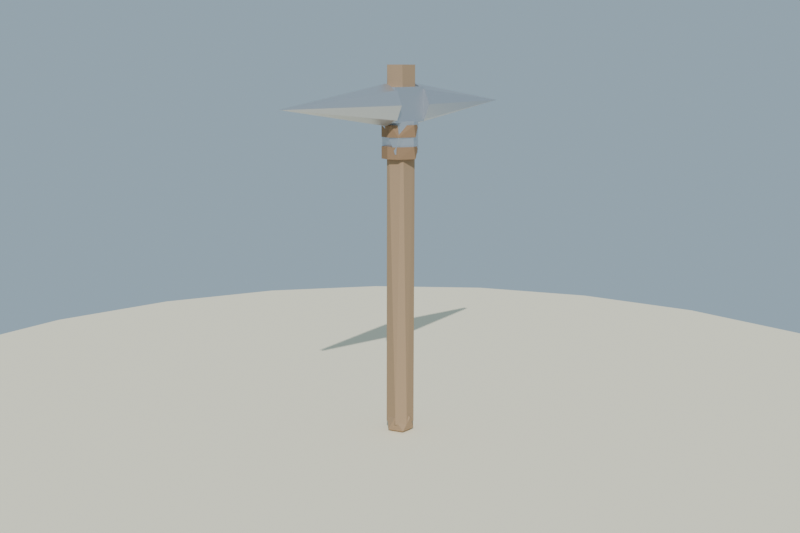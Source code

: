 # Source: pico_hierro_lowpoly_baja.blend  (saved by Blender 4.2.68; exported with 4.5.12 LTS)
import bpy
from mathutils import Matrix  # noqa: F401  (used for matrix-valued properties, if any)

bpy.ops.wm.read_factory_settings(use_empty=True)
scene = bpy.context.scene
scene.name = 'Scene'

# ---- collections
col_collection = bpy.data.collections.new('Collection'); scene.collection.children.link(col_collection)

# ---- materials (node trees are filled in below, after node groups)
mat_mat_madera_mango = bpy.data.materials.new('MAT_Madera_Mango')
mat_mat_hierro_pico = bpy.data.materials.new('MAT_Hierro_Pico')
mat_mat_cuero_atadura = bpy.data.materials.new('MAT_Cuero_Atadura')
mat_mat_arena_isla = bpy.data.materials.new('MAT_Arena_Isla')

# ---- material node trees
mat_mat_madera_mango.use_nodes = True; mat_mat_madera_mango.node_tree.nodes.clear()
_N = mat_mat_madera_mango.node_tree.nodes; _L = mat_mat_madera_mango.node_tree.links
n0 = _N.new('ShaderNodeBsdfPrincipled'); n0.name = 'Principled BSDF'; n0.location = (10, 300)
n0.inputs[0].default_value = (0.38, 0.26, 0.16, 1.0)
n0.inputs[2].default_value = 0.86
n0.inputs[13].default_value = 0.12
n1 = _N.new('ShaderNodeOutputMaterial'); n1.name = 'Material Output'; n1.location = (300, 300)
_L.new(n0.outputs[0], n1.inputs[0])
n1.is_active_output = True
mat_mat_hierro_pico.use_nodes = True; mat_mat_hierro_pico.node_tree.nodes.clear()
_N = mat_mat_hierro_pico.node_tree.nodes; _L = mat_mat_hierro_pico.node_tree.links
n0 = _N.new('ShaderNodeBsdfPrincipled'); n0.name = 'Principled BSDF'; n0.location = (10, 300)
n0.inputs[0].default_value = (0.6, 0.62, 0.66, 1.0)
n0.inputs[1].default_value = 0.85
n0.inputs[2].default_value = 0.38
n0.inputs[13].default_value = 0.55
n1 = _N.new('ShaderNodeOutputMaterial'); n1.name = 'Material Output'; n1.location = (300, 300)
_L.new(n0.outputs[0], n1.inputs[0])
n1.is_active_output = True
mat_mat_cuero_atadura.use_nodes = True; mat_mat_cuero_atadura.node_tree.nodes.clear()
_N = mat_mat_cuero_atadura.node_tree.nodes; _L = mat_mat_cuero_atadura.node_tree.links
n0 = _N.new('ShaderNodeBsdfPrincipled'); n0.name = 'Principled BSDF'; n0.location = (10, 300)
n0.inputs[0].default_value = (0.3, 0.19, 0.11, 1.0)
n0.inputs[2].default_value = 0.96
n0.inputs[13].default_value = 0.12
n1 = _N.new('ShaderNodeOutputMaterial'); n1.name = 'Material Output'; n1.location = (300, 300)
_L.new(n0.outputs[0], n1.inputs[0])
n1.is_active_output = True
mat_mat_arena_isla.use_nodes = True; mat_mat_arena_isla.node_tree.nodes.clear()
_N = mat_mat_arena_isla.node_tree.nodes; _L = mat_mat_arena_isla.node_tree.links
n0 = _N.new('ShaderNodeBsdfPrincipled'); n0.name = 'Principled BSDF'; n0.location = (10, 300)
n0.inputs[0].default_value = (0.92, 0.84, 0.63, 1.0)
n0.inputs[2].default_value = 1.0
n0.inputs[13].default_value = 0.12
n1 = _N.new('ShaderNodeOutputMaterial'); n1.name = 'Material Output'; n1.location = (300, 300)
_L.new(n0.outputs[0], n1.inputs[0])
n1.is_active_output = True

# ---- world
world_mundo = bpy.data.worlds.new('Mundo'); scene.world = world_mundo
world_mundo.use_nodes = True; world_mundo.node_tree.nodes.clear()
_N = world_mundo.node_tree.nodes; _L = world_mundo.node_tree.links
n0 = _N.new('ShaderNodeBackground'); n0.name = 'Background'; n0.location = (10, 300)
n0.inputs[0].default_value = (0.58, 0.79, 0.95, 1.0)
n0.inputs[1].default_value = 0.55
n1 = _N.new('ShaderNodeOutputWorld'); n1.name = 'World Output'; n1.location = (300, 300)
_L.new(n0.outputs[0], n1.inputs[0])
n1.is_active_output = True

# ---- cameras
cam_camera = bpy.data.cameras.new('Camera')
cam_camera.lens = 45.0

# ---- lights
light_sol = bpy.data.lights.new('SOL', 'SUN')
light_sol.energy = 3.4

# ---- meshes
me_sm_picohierro_m_madera_mango_001 = bpy.data.meshes.new('SM_PicoHierro_M_Madera_Mango.001')
me_sm_picohierro_m_madera_mango_001.from_pydata([(-0.0122, 0.03081, 0.0818), (0.02309, 0.02641, 0.9418), (0.02553, 0.02113, 0.0818), (0.03043, -0.009889, 0.0818), (0.02553, -0.02113, 0.9418), (0.0122, -0.03081, 0.0818), (-0.0122, -0.03081, 0.9418), (-0.02553, -0.02113, 0.0818), (-0.03043, -0.009889, 0.9418), (-0.03043, 0.009889, 0.0818), (-0.02553, 0.02113, 0.9418), (0.0, 0.0, 0.045), (0.02663, -0.01935, 0.06534), (-0.01017, -0.0313, 0.06534), (-0.03291, 0.0, 0.06534), (-0.01017, 0.0313, 0.06534), (0.02663, 0.01935, 0.06534), (0.01017, -0.0313, 0.09826), (-0.02663, -0.01935, 0.09826), (-0.02663, 0.01935, 0.09826), (0.01017, 0.0313, 0.09826), (0.03291, 0.0, 0.09826), (0.0, 0.0, 0.1186)], [], [(1, 2, 0), (4, 5, 3), (6, 7, 5), (10, 0, 9), (11, 12, 13), (12, 11, 16), (11, 13, 14), (11, 14, 15), (11, 15, 16), (12, 16, 21), (13, 12, 17), (14, 13, 18), (15, 14, 19), (16, 15, 20), (12, 21, 17), (13, 17, 18), (14, 18, 19), (15, 19, 20), (16, 20, 21), (17, 21, 22), (18, 17, 22), (19, 18, 22), (20, 19, 22), (21, 20, 22), (9, 7, 8, 10), (4, 6, 5), (6, 8, 7), (3, 2, 1, 4), (1, 10, 8, 6, 4), (10, 1, 0), (5, 7, 9, 0, 2, 3)])
me_sm_picohierro_m_madera_mango_001.materials.append(mat_mat_madera_mango)
me_sm_picohierro_m_madera_mango_001.update()
me_sm_picohierro_m_hierro_pico_001 = bpy.data.meshes.new('SM_PicoHierro_M_Hierro_Pico.001')
me_sm_picohierro_m_hierro_pico_001.from_pydata([(-0.03, -0.05, 0.8118), (-0.03, -0.05, 0.8918), (-0.03, 0.05, 0.8118), (-0.03, 0.05, 0.8918), (0.03, -0.05, 0.8118), (0.03, -0.05, 0.8918), (0.03, 0.05, 0.8118), (0.03, 0.05, 0.8918), (0.0, 0.048, 0.8038), (-0.00619, 0.3683, 0.8518), (0.03394, 0.048, 0.8179), (0.006847, 0.3682, 0.8518), (0.048, 0.048, 0.8518), (0.03394, 0.048, 0.8857), (0.0, 0.048, 0.8998), (-0.03394, 0.048, 0.8857), (-0.048, 0.048, 0.8518), (-0.03394, 0.048, 0.8179), (0.0, -0.048, 0.8998), (0.00619, -0.3683, 0.8518), (0.03394, -0.048, 0.8857), (0.048, -0.048, 0.8518), (0.03394, -0.048, 0.8179), (0.0, -0.048, 0.8038), (-0.03394, -0.048, 0.8179), (-0.006847, -0.3682, 0.8518), (-0.048, -0.048, 0.8518), (-0.03394, -0.048, 0.8857), (0.0, 0.042, 0.7393), (0.0, 0.042, 0.8143), (0.0297, 0.0297, 0.7393), (0.0297, 0.0297, 0.8143), (0.042, 0.0, 0.7393), (0.042, 0.0, 0.8143), (0.0297, -0.0297, 0.8143), (0.02017, -0.039, 0.7393), (-0.02017, -0.039, 0.8143), (-0.039, -0.02017, 0.7393), (-0.042, 0.0, 0.8143), (-0.0297, 0.0297, 0.7393), (-0.0297, 0.0297, 0.8143)], [], [(11, 12, 10), (11, 13, 12), (9, 15, 14), (9, 16, 15), (16, 9, 17), (9, 8, 17), (19, 20, 18), (19, 21, 20), (21, 19, 22), (19, 23, 22), (25, 26, 24), (25, 27, 26), (36, 37, 35), (2, 0, 1, 3), (29, 40, 38, 36, 34, 33, 31), (6, 2, 3, 7), (4, 6, 7, 5), (0, 4, 5, 1), (0, 2, 6, 4), (5, 7, 3, 1), (11, 10, 8, 9), (14, 13, 11, 9), (17, 8, 10, 12, 13, 14, 15, 16), (25, 24, 23, 19), (18, 27, 25, 19), (27, 18, 20, 21, 22, 23, 24, 26), (30, 28, 29, 31), (32, 30, 31, 33), (35, 32, 33, 34), (34, 36, 35), (36, 38, 37), (39, 37, 38, 40), (28, 39, 40, 29), (30, 32, 35, 37, 39, 28)])
me_sm_picohierro_m_hierro_pico_001.materials.append(mat_mat_hierro_pico)
me_sm_picohierro_m_hierro_pico_001.update()
me_sm_picohierro_m_cuero_atadura_001 = bpy.data.meshes.new('SM_PicoHierro_M_Cuero_Atadura.001')
me_sm_picohierro_m_cuero_atadura_001.from_pydata([(-0.01133, 0.04414, 0.8058), (0.01133, 0.04414, 0.7778), (0.02586, 0.0356, 0.8058), (0.04548, -0.002865, 0.8058), (0.04548, 0.002865, 0.7778), (0.02586, -0.0356, 0.7778), (0.01133, -0.04414, 0.8058), (0.0, -0.044, 0.7778), (-0.02586, -0.0356, 0.7778), (-0.02586, -0.0356, 0.8058), (-0.04185, -0.0136, 0.8058), (-0.04548, -0.002865, 0.7778), (-0.04185, 0.0136, 0.8058), (-0.02586, 0.0356, 0.7778), (-0.01133, 0.04414, 0.7558), (0.01133, 0.04414, 0.7278), (0.02586, 0.0356, 0.7558), (0.04548, -0.002865, 0.7558), (0.04548, 0.002865, 0.7278), (0.02586, -0.0356, 0.7278), (0.02586, -0.0356, 0.7558), (0.0, -0.044, 0.7278), (0.0, -0.044, 0.7558), (-0.02586, -0.0356, 0.7278), (-0.02586, -0.0356, 0.7558), (-0.04185, -0.0136, 0.7278), (-0.04548, 0.002865, 0.7558), (-0.04185, 0.0136, 0.7278), (-0.02586, 0.0356, 0.7278)], [], [(6, 7, 5), (4, 1, 2, 3), (0, 1, 13), (26, 27, 25), (14, 15, 28), (0, 2, 1), (5, 4, 3, 6), (8, 7, 6, 9), (11, 8, 9, 10), (10, 12, 11), (13, 11, 12, 0), (9, 6, 3, 2, 0, 12, 10), (18, 15, 16, 17), (7, 8, 11, 13, 1, 4, 5), (14, 16, 15), (19, 18, 17, 20), (21, 19, 20, 22), (23, 21, 22, 24), (25, 23, 24, 26), (28, 27, 26, 14), (22, 20, 17, 16, 14, 26, 24), (21, 23, 25, 27, 28, 15, 18, 19)])
me_sm_picohierro_m_cuero_atadura_001.materials.append(mat_mat_cuero_atadura)
me_sm_picohierro_m_cuero_atadura_001.update()
me_cylinder = bpy.data.meshes.new('Cylinder')
me_cylinder.from_pydata([(0.0, 1.6, -0.12), (0.0, 1.6, 0.12), (0.4141, 1.545, -0.12), (0.4141, 1.545, 0.12), (0.8, 1.386, -0.12), (0.8, 1.386, 0.12), (1.131, 1.131, -0.12), (1.131, 1.131, 0.12), (1.386, 0.8, -0.12), (1.386, 0.8, 0.12), (1.545, 0.4141, -0.12), (1.545, 0.4141, 0.12), (1.6, 0.0, -0.12), (1.6, 0.0, 0.12), (1.545, -0.4141, -0.12), (1.545, -0.4141, 0.12), (1.386, -0.8, -0.12), (1.386, -0.8, 0.12), (1.131, -1.131, -0.12), (1.131, -1.131, 0.12), (0.8, -1.386, -0.12), (0.8, -1.386, 0.12), (0.4141, -1.545, -0.12), (0.4141, -1.545, 0.12), (0.0, -1.6, -0.12), (0.0, -1.6, 0.12), (-0.4141, -1.545, -0.12), (-0.4141, -1.545, 0.12), (-0.8, -1.386, -0.12), (-0.8, -1.386, 0.12), (-1.131, -1.131, -0.12), (-1.131, -1.131, 0.12), (-1.386, -0.8, -0.12), (-1.386, -0.8, 0.12), (-1.545, -0.4141, -0.12), (-1.545, -0.4141, 0.12), (-1.6, 0.0, -0.12), (-1.6, 0.0, 0.12), (-1.545, 0.4141, -0.12), (-1.545, 0.4141, 0.12), (-1.386, 0.8, -0.12), (-1.386, 0.8, 0.12), (-1.131, 1.131, -0.12), (-1.131, 1.131, 0.12), (-0.8, 1.386, -0.12), (-0.8, 1.386, 0.12), (-0.4141, 1.545, -0.12), (-0.4141, 1.545, 0.12)], [], [(0, 1, 3, 2), (2, 3, 5, 4), (4, 5, 7, 6), (6, 7, 9, 8), (8, 9, 11, 10), (10, 11, 13, 12), (12, 13, 15, 14), (14, 15, 17, 16), (16, 17, 19, 18), (18, 19, 21, 20), (20, 21, 23, 22), (22, 23, 25, 24), (24, 25, 27, 26), (26, 27, 29, 28), (28, 29, 31, 30), (30, 31, 33, 32), (32, 33, 35, 34), (34, 35, 37, 36), (36, 37, 39, 38), (38, 39, 41, 40), (40, 41, 43, 42), (42, 43, 45, 44), (3, 1, 47, 45, 43, 41, 39, 37, 35, 33, 31, 29, 27, 25, 23, 21, 19, 17, 15, 13, 11, 9, 7, 5), (44, 45, 47, 46), (46, 47, 1, 0), (0, 2, 4, 6, 8, 10, 12, 14, 16, 18, 20, 22, 24, 26, 28, 30, 32, 34, 36, 38, 40, 42, 44, 46)])
_uv = me_cylinder.uv_layers.new(name='UVMap')
_uv.uv.foreach_set('vector', [1.0, 0.5, 1.0, 1.0, 0.9583, 1.0, 0.9583, 0.5, 0.9583, 0.5, 0.9583, 1.0, 0.9167, 1.0, 0.9167, 0.5, 0.9167, 0.5, 0.9167, 1.0, 0.875, 1.0, 0.875, 0.5, 0.875, 0.5, 0.875, 1.0, 0.8333, 1.0, 0.8333, 0.5, 0.8333, 0.5, 0.8333, 1.0, 0.7917, 1.0, 0.7917, 0.5, 0.7917, 0.5, 0.7917, 1.0, 0.75, 1.0, 0.75, 0.5, 0.75, 0.5, 0.75, 1.0, 0.7083, 1.0, 0.7083, 0.5, 0.7083, 0.5, 0.7083, 1.0, 0.6667, 1.0, 0.6667, 0.5, 0.6667, 0.5, 0.6667, 1.0, 0.625, 1.0, 0.625, 0.5, 0.625, 0.5, 0.625, 1.0, 0.5833, 1.0, 0.5833, 0.5, 0.5833, 0.5, 0.5833, 1.0, 0.5417, 1.0, 0.5417, 0.5, 0.5417, 0.5, 0.5417, 1.0, 0.5, 1.0, 0.5, 0.5, 0.5, 0.5, 0.5, 1.0, 0.4583, 1.0, 0.4583, 0.5, 0.4583, 0.5, 0.4583, 1.0, 0.4167, 1.0, 0.4167, 0.5, 0.4167, 0.5, 0.4167, 1.0, 0.375, 1.0, 0.375, 0.5, 0.375, 0.5, 0.375, 1.0, 0.3333, 1.0, 0.3333, 0.5, 0.3333, 0.5, 0.3333, 1.0, 0.2917, 1.0, 0.2917, 0.5, 0.2917, 0.5, 0.2917, 1.0, 0.25, 1.0, 0.25, 0.5, 0.25, 0.5, 0.25, 1.0, 0.2083, 1.0, 0.2083, 0.5, 0.2083, 0.5, 0.2083, 1.0, 0.1667, 1.0, 0.1667, 0.5, 0.1667, 0.5, 0.1667, 1.0, 0.125, 1.0, 0.125, 0.5, 0.125, 0.5, 0.125, 1.0, 0.08333, 1.0, 0.08333, 0.5, 0.3121, 0.4818, 0.25, 0.49, 0.1879, 0.4818, 0.13, 0.4578, 0.08029, 0.4197, 0.04215, 0.37, 0.01818, 0.3121, 0.01, 0.25, 0.01818, 0.1879, 0.04215, 0.13, 0.08029, 0.08029, 0.13, 0.04215, 0.1879, 0.01818, 0.25, 0.01, 0.3121, 0.01818, 0.37, 0.04215, 0.4197, 0.08029, 0.4578, 0.13, 0.4818, 0.1879, 0.49, 0.25, 0.4818, 0.3121, 0.4578, 0.37, 0.4197, 0.4197, 0.37, 0.4578, 0.08333, 0.5, 0.08333, 1.0, 0.04167, 1.0, 0.04167, 0.5, 0.04167, 0.5, 0.04167, 1.0, -1.863e-07, 1.0, -1.863e-07, 0.5, 0.75, 0.49, 0.8121, 0.4818, 0.87, 0.4578, 0.9197, 0.4197, 0.9578, 0.37, 0.9818, 0.3121, 0.99, 0.25, 0.9818, 0.1879, 0.9578, 0.13, 0.9197, 0.08029, 0.87, 0.04215, 0.8121, 0.01818, 0.75, 0.01, 0.6879, 0.01818, 0.63, 0.04215, 0.5803, 0.08029, 0.5422, 0.13, 0.5182, 0.1879, 0.51, 0.25, 0.5182, 0.3121, 0.5422, 0.37, 0.5803, 0.4197, 0.63, 0.4578, 0.6879, 0.4818])
me_cylinder.materials.append(mat_mat_arena_isla)
me_cylinder.update()

# ---- objects
ob_sol = bpy.data.objects.new('SOL', light_sol)
ob_sm_picohierro_m_madera_mango = bpy.data.objects.new('SM_PicoHierro_M_Madera_Mango', me_sm_picohierro_m_madera_mango_001)
ob_sm_picohierro_m_hierro_pico = bpy.data.objects.new('SM_PicoHierro_M_Hierro_Pico', me_sm_picohierro_m_hierro_pico_001)
ob_sm_picohierro_m_cuero_atadura = bpy.data.objects.new('SM_PicoHierro_M_Cuero_Atadura', me_sm_picohierro_m_cuero_atadura_001)
ob_base_arena = bpy.data.objects.new('Base_Arena', me_cylinder)
ob_cam_picohierro = bpy.data.objects.new('CAM_PicoHierro', cam_camera)

# ---- transforms, parenting, visibility, modifiers, constraints
ob_sol.location = (0.0, 0.0, 0.0)
ob_sol.rotation_euler = (0.8727, 0.1396, 0.6109)
ob_sm_picohierro_m_madera_mango.location = (0.0, 0.0, 1.684e-08)
ob_sm_picohierro_m_hierro_pico.location = (0.0, 0.0, 1.684e-08)
ob_sm_picohierro_m_cuero_atadura.location = (0.0, 0.0, 1.684e-08)
ob_base_arena.location = (0.0, 0.0, -0.06)
ob_cam_picohierro.location = (1.55, -1.75, 0.95)
ob_cam_picohierro.rotation_euler = (1.368, -9.753e-08, 0.7249)

# ---- collection membership
scene.collection.objects.link(ob_sol)
scene.collection.objects.link(ob_sm_picohierro_m_madera_mango)
scene.collection.objects.link(ob_sm_picohierro_m_hierro_pico)
scene.collection.objects.link(ob_sm_picohierro_m_cuero_atadura)
col_collection.objects.link(ob_base_arena)
col_collection.objects.link(ob_cam_picohierro)

# ---- scene / render settings (as saved in the file)
scene.camera = ob_cam_picohierro
scene.frame_start = 1; scene.frame_end = 250; scene.frame_set(1)
scene.render.engine = 'BLENDER_EEVEE_NEXT'
scene.render.resolution_x = 1200
scene.render.resolution_y = 800
scene.eevee.use_raytracing = True
bpy.context.view_layer.update()
